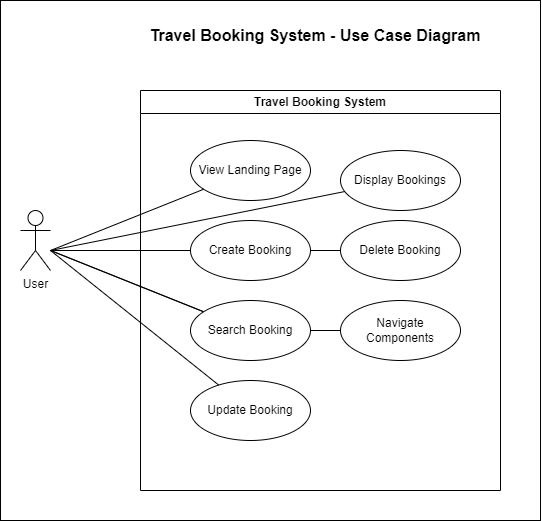

The diagram above was exported from draw.io. Its source (the exported page's mxGraphModel, read from the mxfile embedded in the PNG):
<mxGraphModel dx="929" dy="1162" grid="1" gridSize="10" guides="1" tooltips="1" connect="1" arrows="1" fold="1" page="0" pageScale="1" pageWidth="1169" pageHeight="827" math="0" shadow="0">
  <root>
    <mxCell id="0" />
    <mxCell id="1" parent="0" />
    <mxCell id="oGg01T4dseF4pvZJyT5q-19" value="" style="whiteSpace=wrap;html=1;" vertex="1" parent="1">
      <mxGeometry x="60" y="-10" width="540" height="520" as="geometry" />
    </mxCell>
    <mxCell id="2" value="User" style="shape=umlActor;verticalLabelPosition=bottom;verticalAlign=top;html=1;" vertex="1" parent="1">
      <mxGeometry x="80" y="200" width="30" height="60" as="geometry" />
    </mxCell>
    <mxCell id="3" value="Travel Booking System" style="swimlane;whiteSpace=wrap;html=1;" vertex="1" parent="1">
      <mxGeometry x="200" y="80" width="360" height="400" as="geometry" />
    </mxCell>
    <mxCell id="4" value="View Landing Page" style="ellipse;whiteSpace=wrap;html=1;" vertex="1" parent="3">
      <mxGeometry x="50" y="50" width="120" height="60" as="geometry" />
    </mxCell>
    <mxCell id="6" value="Display Bookings" style="ellipse;whiteSpace=wrap;html=1;" vertex="1" parent="3">
      <mxGeometry x="200" y="60" width="120" height="60" as="geometry" />
    </mxCell>
    <mxCell id="8" value="Update Booking" style="ellipse;whiteSpace=wrap;html=1;" vertex="1" parent="3">
      <mxGeometry x="50" y="290" width="120" height="60" as="geometry" />
    </mxCell>
    <mxCell id="9" value="Delete Booking" style="ellipse;whiteSpace=wrap;html=1;" vertex="1" parent="3">
      <mxGeometry x="200" y="130" width="120" height="60" as="geometry" />
    </mxCell>
    <mxCell id="10" value="Navigate Components" style="ellipse;whiteSpace=wrap;html=1;" vertex="1" parent="3">
      <mxGeometry x="200" y="210" width="120" height="60" as="geometry" />
    </mxCell>
    <mxCell id="11" value="" style="endArrow=none;html=1;rounded=0;" edge="1" parent="1" target="4">
      <mxGeometry width="50" height="50" relative="1" as="geometry">
        <mxPoint x="110" y="240" as="sourcePoint" />
        <mxPoint x="440" y="220" as="targetPoint" />
      </mxGeometry>
    </mxCell>
    <mxCell id="12" value="" style="endArrow=none;html=1;rounded=0;" edge="1" parent="1" target="5">
      <mxGeometry width="50" height="50" relative="1" as="geometry">
        <mxPoint x="110" y="240" as="sourcePoint" />
        <mxPoint x="440" y="220" as="targetPoint" />
      </mxGeometry>
    </mxCell>
    <mxCell id="13" value="" style="endArrow=none;html=1;rounded=0;" edge="1" parent="1" target="6">
      <mxGeometry width="50" height="50" relative="1" as="geometry">
        <mxPoint x="110" y="240" as="sourcePoint" />
        <mxPoint x="440" y="220" as="targetPoint" />
      </mxGeometry>
    </mxCell>
    <mxCell id="14" value="" style="endArrow=none;html=1;rounded=0;" edge="1" parent="1" target="7">
      <mxGeometry width="50" height="50" relative="1" as="geometry">
        <mxPoint x="110" y="240" as="sourcePoint" />
        <mxPoint x="440" y="220" as="targetPoint" />
      </mxGeometry>
    </mxCell>
    <mxCell id="15" value="" style="endArrow=none;html=1;rounded=0;" edge="1" parent="1" target="8">
      <mxGeometry width="50" height="50" relative="1" as="geometry">
        <mxPoint x="110" y="240" as="sourcePoint" />
        <mxPoint x="440" y="220" as="targetPoint" />
      </mxGeometry>
    </mxCell>
    <mxCell id="16" value="" style="endArrow=none;html=1;rounded=0;" edge="1" parent="1" source="5" target="9">
      <mxGeometry width="50" height="50" relative="1" as="geometry">
        <mxPoint x="110" y="240" as="sourcePoint" />
        <mxPoint x="440" y="220" as="targetPoint" />
      </mxGeometry>
    </mxCell>
    <mxCell id="17" value="" style="endArrow=none;html=1;rounded=0;" edge="1" parent="1" source="7" target="10">
      <mxGeometry width="50" height="50" relative="1" as="geometry">
        <mxPoint x="110" y="240" as="sourcePoint" />
        <mxPoint x="440" y="220" as="targetPoint" />
      </mxGeometry>
    </mxCell>
    <mxCell id="18" value="" style="endArrow=none;html=1;rounded=0;" edge="1" parent="1" target="7">
      <mxGeometry width="50" height="50" relative="1" as="geometry">
        <mxPoint x="110" y="240" as="sourcePoint" />
        <mxPoint x="411" y="343" as="targetPoint" />
      </mxGeometry>
    </mxCell>
    <mxCell id="7" value="Search Booking" style="ellipse;whiteSpace=wrap;html=1;" vertex="1" parent="1">
      <mxGeometry x="250" y="290" width="120" height="60" as="geometry" />
    </mxCell>
    <mxCell id="19" value="" style="endArrow=none;html=1;rounded=0;" edge="1" parent="1" target="5">
      <mxGeometry width="50" height="50" relative="1" as="geometry">
        <mxPoint x="110" y="240" as="sourcePoint" />
        <mxPoint x="550" y="258" as="targetPoint" />
      </mxGeometry>
    </mxCell>
    <mxCell id="5" value="Create Booking" style="ellipse;whiteSpace=wrap;html=1;" vertex="1" parent="1">
      <mxGeometry x="250" y="210" width="120" height="60" as="geometry" />
    </mxCell>
    <mxCell id="6_0sPW981clxZ3oPXDS3-19" value="Travel Booking System - Use Case Diagram" style="text;html=1;strokeColor=none;fillColor=none;align=center;verticalAlign=middle;whiteSpace=wrap;rounded=0;fontSize=16;fontStyle=1;" vertex="1" parent="1">
      <mxGeometry x="200" y="10" width="350" height="30" as="geometry" />
    </mxCell>
  </root>
</mxGraphModel>